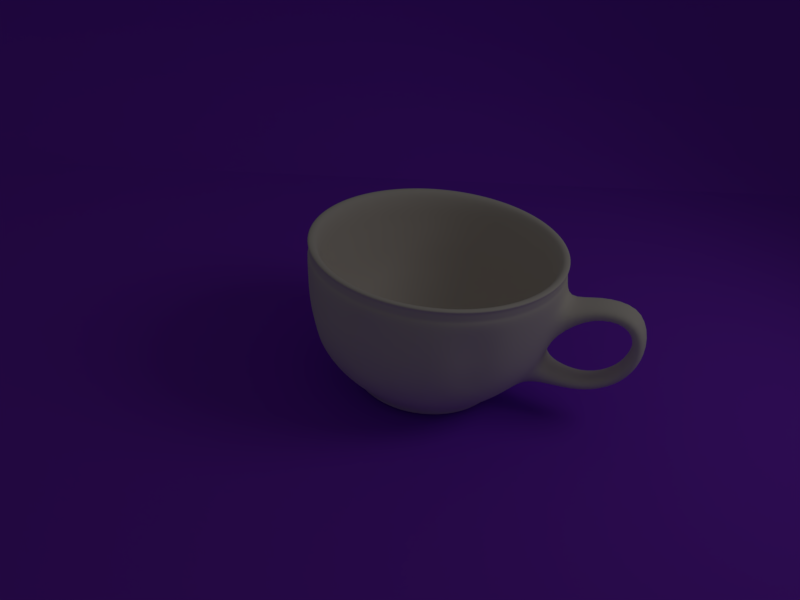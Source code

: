 # Source: coffee-cup-light-1.blend  (saved by Blender 2.78.0; exported with 4.5.12 LTS)
import bpy
from mathutils import Matrix  # noqa: F401  (used for matrix-valued properties, if any)

bpy.ops.wm.read_factory_settings(use_empty=True)
scene = bpy.context.scene
scene.name = 'Scene'

# ---- collections
col_collection_1 = bpy.data.collections.new('Collection 1'); scene.collection.children.link(col_collection_1)

# ---- materials (node trees are filled in below, after node groups)
mat_material_003 = bpy.data.materials.new('Material.003')
mat_material_003.alpha_threshold = 0.0
mat_material_003.use_transparent_shadow = False
mat_material_003.diffuse_color = (0.2516, 0.03868, 0.8, 1.0)
mat_material_003.roughness = 0.5
mat_material_003.specular_intensity = 0.05
mat_material_002 = bpy.data.materials.new('Material.002')
mat_material_002.alpha_threshold = 0.0
mat_material_002.use_transparent_shadow = False
mat_material_002.preview_render_type = 'SHADERBALL'
mat_material_002.diffuse_color = (0.8, 0.7412, 0.6963, 1.0)
mat_material_002.specular_color = (0.8, 0.783, 0.7334)
mat_material_002.roughness = 0.5

# ---- material node trees

# ---- world
world_world = bpy.data.worlds.new('World'); scene.world = world_world
world_world.color = (0.05088, 0.05088, 0.05088)
world_world.use_sun_shadow = False
world_world.sun_shadow_jitter_overblur = 0.0
world_world.cycles.sampling_method = 'MANUAL'
world_world.light_settings.ao_factor = 0.5

# ---- cameras
cam_camera = bpy.data.cameras.new('Camera')
cam_camera.clip_end = 100.0
cam_camera.lens = 35.0
cam_camera.sensor_width = 32.0
cam_camera.sensor_height = 18.0
cam_camera.ortho_scale = 7.314
cam_camera.dof.focus_distance = 0.0
cam_camera.dof.aperture_fstop = 128.0

# ---- lights
light_lamp = bpy.data.lights.new('Lamp', 'SPOT')
light_lamp.transmission_factor = 0.0
light_lamp.cutoff_distance = 30.0
light_lamp.energy = 300.0
light_lamp.shadow_buffer_clip_start = 1.001
light_lamp.shadow_soft_size = 3.0
light_lamp.shadow_maximum_resolution = 0.006
light_lamp.use_absolute_resolution = True
light_lamp.spot_blend = 0.7917
light_lamp.spot_size = 1.571

# ---- meshes
me_plane_001 = bpy.data.meshes.new('Plane.001')
me_plane_001.from_pydata([(-1.006, -1.519, 0.0), (0.9945, -1.519, 0.0), (-0.9961, 1.37, 0.0), (1.004, 1.37, 0.0), (-1.134, -1.472, 0.06957), (-1.124, 1.418, 0.06957), (-1.264, -1.453, 0.1957), (-1.255, 1.437, 0.1957), (-1.356, -1.471, 0.3435), (-1.347, 1.418, 0.3435), (-1.418, -1.521, 0.5131), (-1.408, 1.368, 0.5131), (-0.9961, 1.37, 0.0), (-1.255, 1.437, 0.1957)], [], [(0, 1, 3, 2), (0, 12, 5, 4), (4, 5, 7, 6), (6, 13, 9, 8), (8, 9, 11, 10)])
me_plane_001.polygons.foreach_set('use_smooth', [True] * 5)
me_plane_001.materials.append(mat_material_003)
me_plane_001.use_remesh_preserve_volume = False
me_plane_001.use_remesh_preserve_attributes = False
me_plane_001.use_mirror_vertex_groups = False
me_plane_001.update()
me_circle = bpy.data.meshes.new('Circle')
me_circle.from_pydata([(-1.846e-07, 1.025, 0.01166), (-0.1999, 1.005, 0.01166), (-0.3922, 0.9469, 0.01166), (-0.5694, 0.8522, 0.01166), (-0.7247, 0.7247, 0.01166), (-0.8522, 0.5694, 0.01166), (-0.9469, 0.3922, 0.01166), (-1.005, 0.1999, 0.01166), (-1.025, 6.903e-08, 0.01166), (-1.005, -0.1999, 0.01166), (-0.9469, -0.3922, 0.01166), (-0.8522, -0.5694, 0.01166), (-0.7247, -0.7247, 0.01166), (-0.5694, -0.8522, 0.01166), (-0.3922, -0.9469, 0.01166), (-0.1999, -1.005, 0.01166), (3.377e-07, -1.025, 0.01166), (0.1999, -1.005, 0.01166), (0.3922, -0.9469, 0.01166), (0.5694, -0.8522, 0.01166), (0.7247, -0.7247, 0.01166), (0.8522, -0.5694, 0.01166), (0.9469, -0.3922, 0.01166), (1.005, -0.1999, 0.01166), (1.025, 9.81e-07, 0.01166), (1.005, 0.1999, 0.01166), (0.9469, 0.3922, 0.01166), (0.8522, 0.5694, 0.01166), (0.7247, 0.7247, 0.01166), (0.5694, 0.8522, 0.01166), (0.3922, 0.9469, 0.01166), (0.1999, 1.005, 0.01166), (-2.051e-07, 1.221, 0.2082), (-0.2383, 1.198, 0.2082), (-0.4674, 1.128, 0.2082), (-0.6786, 1.016, 0.2082), (-0.8637, 0.8637, 0.2082), (-1.016, 0.6786, 0.2082), (-1.128, 0.4674, 0.2082), (-1.198, 0.2383, 0.2082), (-1.221, 2.669e-08, 0.2082), (-1.198, -0.2383, 0.2082), (-1.128, -0.4674, 0.2082), (-1.016, -0.6786, 0.2082), (-0.8637, -0.8637, 0.2082), (-0.6786, -1.016, 0.2082), (-0.4674, -1.128, 0.2082), (-0.2383, -1.198, 0.2082), (4.255e-07, -1.221, 0.2082), (0.2383, -1.198, 0.2082), (0.4674, -1.128, 0.2082), (0.6786, -1.016, 0.2082), (0.8637, -0.8637, 0.2082), (1.016, -0.6786, 0.2082), (1.128, -0.4674, 0.2082), (1.198, -0.2383, 0.2082), (1.221, 1.114e-06, 0.2082), (1.198, 0.2383, 0.2082), (1.128, 0.4674, 0.2082), (1.016, 0.6786, 0.2082), (0.8637, 0.8637, 0.2082), (0.6786, 1.016, 0.2082), (0.4674, 1.128, 0.2082), (0.2383, 1.198, 0.2082), (-2.18e-07, 1.387, 0.3846), (-0.2707, 1.361, 0.3846), (-0.5309, 1.282, 0.3846), (-0.7708, 1.154, 0.3846), (-0.9811, 0.9811, 0.3846), (-1.154, 0.7708, 0.3846), (-1.282, 0.5309, 0.3846), (-1.361, 0.2707, 0.3846), (-1.387, -1.088e-08, 0.3846), (-1.361, -0.2707, 0.3846), (-1.282, -0.5309, 0.3846), (-1.154, -0.7708, 0.3846), (-1.011, -1.019, 0.3823), (-0.7924, -1.175, 0.3506), (-0.5602, -1.315, 0.3786), (-0.2707, -1.361, 0.3846), (4.989e-07, -1.387, 0.3846), (0.2707, -1.361, 0.3846), (0.5309, -1.282, 0.3846), (0.7708, -1.154, 0.3846), (0.9811, -0.9811, 0.3846), (1.154, -0.7708, 0.3846), (1.282, -0.5309, 0.3846), (1.361, -0.2707, 0.3846), (1.387, 1.225e-06, 0.3846), (1.361, 0.2707, 0.3846), (1.282, 0.5309, 0.3846), (1.154, 0.7708, 0.3846), (0.9811, 0.9811, 0.3846), (0.7708, 1.154, 0.3846), (0.5309, 1.282, 0.3846), (0.2707, 1.361, 0.3846), (-2.364e-07, 1.536, 0.6257), (-0.2996, 1.506, 0.6257), (-0.5878, 1.419, 0.6257), (-0.8533, 1.277, 0.6257), (-1.086, 1.086, 0.6257), (-1.277, 0.8533, 0.6257), (-1.419, 0.5878, 0.6257), (-1.506, 0.2996, 0.6257), (-1.536, -4.254e-08, 0.6257), (-1.506, -0.2996, 0.6257), (-1.419, -0.5878, 0.6257), (-1.277, -0.8533, 0.6257), (-1.106, -1.117, 0.622), (-0.8872, -1.319, 0.6503), (-0.6171, -1.44, 0.6181), (-0.2996, -1.506, 0.6257), (5.573e-07, -1.536, 0.6257), (0.2996, -1.506, 0.6257), (0.5878, -1.419, 0.6257), (0.8533, -1.277, 0.6257), (1.086, -1.086, 0.6257), (1.277, -0.8533, 0.6257), (1.419, -0.5878, 0.6257), (1.506, -0.2996, 0.6257), (1.536, 1.325e-06, 0.6257), (1.506, 0.2996, 0.6257), (1.419, 0.5878, 0.6257), (1.277, 0.8533, 0.6257), (1.086, 1.086, 0.6257), (0.8533, 1.277, 0.6257), (0.5878, 1.419, 0.6257), (0.2996, 1.506, 0.6257), (0.005089, 1.578, 0.8705), (-0.3175, 1.596, 0.8614), (-0.6227, 1.503, 0.8614), (-0.9041, 1.353, 0.8614), (-1.109, 1.117, 0.8705), (-1.353, 0.9041, 0.8614), (-1.503, 0.6227, 0.8614), (-1.596, 0.3175, 0.8614), (-1.571, 0.002535, 0.8705), (-1.596, -0.3175, 0.8614), (-1.503, -0.6227, 0.8614), (-1.353, -0.9041, 0.8614), (-1.151, -1.151, 0.8614), (-0.9041, -1.353, 0.8614), (-0.6227, -1.503, 0.8614), (-0.3175, -1.596, 0.8614), (0.00509, -1.573, 0.8705), (0.3175, -1.596, 0.8614), (0.6227, -1.503, 0.8614), (0.9041, -1.353, 0.8614), (1.119, -1.112, 0.8705), (1.353, -0.9041, 0.8614), (1.503, -0.6227, 0.8614), (1.596, -0.3175, 0.8614), (1.581, 0.002536, 0.8705), (1.596, 0.3175, 0.8614), (1.503, 0.6228, 0.8614), (1.353, 0.9041, 0.8614), (1.119, 1.117, 0.8705), (0.9041, 1.353, 0.8614), (0.6227, 1.503, 0.8614), (0.3175, 1.596, 0.8614), (0.005089, 1.622, 1.139), (-0.3263, 1.64, 1.139), (-0.64, 1.545, 1.139), (-0.9292, 1.391, 1.139), (-1.14, 1.148, 1.139), (-1.391, 0.9292, 1.139), (-1.545, 0.64, 1.139), (-1.64, 0.3263, 1.139), (-1.614, 0.002535, 1.139), (-1.64, -0.3263, 1.139), (-1.545, -0.64, 1.139), (-1.391, -0.9292, 1.139), (-1.2, -1.223, 1.17), (-0.955, -1.431, 1.141), (-0.6692, -1.578, 1.17), (-0.3263, -1.64, 1.139), (0.00509, -1.617, 1.139), (0.3263, -1.64, 1.139), (0.64, -1.545, 1.139), (0.9292, -1.391, 1.139), (1.15, -1.143, 1.139), (1.391, -0.9292, 1.139), (1.545, -0.64, 1.139), (1.64, -0.3263, 1.139), (1.625, 0.002536, 1.139), (1.64, 0.3263, 1.139), (1.545, 0.64, 1.139), (1.391, 0.9292, 1.139), (1.15, 1.148, 1.139), (0.9292, 1.391, 1.139), (0.64, 1.545, 1.139), (0.3263, 1.64, 1.139), (0.005089, 1.642, 1.435), (-0.3303, 1.66, 1.444), (-0.6479, 1.564, 1.444), (-0.9405, 1.408, 1.444), (-1.154, 1.162, 1.435), (-1.408, 0.9405, 1.444), (-1.564, 0.6479, 1.444), (-1.66, 0.3303, 1.444), (-1.634, 0.002535, 1.435), (-1.66, -0.3303, 1.444), (-1.564, -0.6479, 1.444), (-1.408, -0.9405, 1.444), (-1.214, -1.237, 1.468), (-0.9688, -1.452, 1.513), (-0.6768, -1.596, 1.468), (-0.3303, -1.66, 1.444), (0.00509, -1.637, 1.435), (0.3303, -1.66, 1.444), (0.6479, -1.564, 1.444), (0.9405, -1.408, 1.444), (1.164, -1.157, 1.435), (1.408, -0.9405, 1.444), (1.564, -0.6479, 1.444), (1.66, -0.3303, 1.444), (1.644, 0.002536, 1.435), (1.66, 0.3303, 1.444), (1.564, 0.6479, 1.444), (1.408, 0.9405, 1.444), (1.164, 1.162, 1.435), (0.9405, 1.408, 1.444), (0.6478, 1.564, 1.444), (0.3303, 1.66, 1.444), (-2.528e-07, 1.703, 1.77), (-0.3322, 1.67, 1.77), (-0.6517, 1.573, 1.77), (-0.9461, 1.416, 1.77), (-1.204, 1.204, 1.77), (-1.416, 0.9461, 1.77), (-1.573, 0.6517, 1.77), (-1.67, 0.3322, 1.77), (-1.703, -7.452e-08, 1.77), (-1.67, -0.3322, 1.77), (-1.573, -0.6517, 1.77), (-1.416, -0.9461, 1.77), (-1.204, -1.204, 1.77), (-0.9461, -1.416, 1.77), (-0.6517, -1.573, 1.77), (-0.3322, -1.67, 1.77), (6.24e-07, -1.703, 1.77), (0.3322, -1.67, 1.77), (0.6517, -1.573, 1.77), (0.9461, -1.416, 1.77), (1.204, -1.204, 1.77), (1.416, -0.9461, 1.77), (1.573, -0.6517, 1.77), (1.67, -0.3322, 1.77), (1.703, 1.43e-06, 1.77), (1.67, 0.3322, 1.77), (1.573, 0.6517, 1.77), (1.416, 0.9461, 1.77), (1.204, 1.204, 1.77), (0.9461, 1.416, 1.77), (0.6517, 1.573, 1.77), (0.3322, 1.67, 1.77), (-2.611e-07, 1.715, 1.976), (-0.3346, 1.682, 1.976), (-0.6564, 1.585, 1.976), (-0.9529, 1.426, 1.976), (-1.213, 1.213, 1.976), (-1.426, 0.9529, 1.976), (-1.585, 0.6564, 1.976), (-1.682, 0.3346, 1.976), (-1.715, -7.554e-08, 1.976), (-1.682, -0.3346, 1.976), (-1.585, -0.6564, 1.976), (-1.426, -0.9529, 1.976), (-1.213, -1.213, 1.976), (-0.9529, -1.426, 1.976), (-0.6564, -1.585, 1.976), (-0.3346, -1.682, 1.976), (6.273e-07, -1.715, 1.976), (0.3346, -1.682, 1.976), (0.6564, -1.585, 1.976), (0.9529, -1.426, 1.976), (1.213, -1.213, 1.976), (1.426, -0.9529, 1.976), (1.585, -0.6564, 1.976), (1.682, -0.3346, 1.976), (1.715, 1.438e-06, 1.976), (1.682, 0.3346, 1.976), (1.585, 0.6564, 1.976), (1.426, 0.9529, 1.976), (1.213, 1.213, 1.976), (0.9529, 1.426, 1.976), (0.6564, 1.585, 1.976), (0.3346, 1.682, 1.976), (-2.402e-07, 1.589, 1.979), (-0.3101, 1.559, 1.979), (-0.6083, 1.468, 1.979), (-0.8831, 1.322, 1.979), (-1.124, 1.124, 1.979), (-1.322, 0.8831, 1.979), (-1.468, 0.6083, 1.979), (-1.559, 0.3101, 1.979), (-1.589, -5.145e-08, 1.979), (-1.559, -0.3101, 1.979), (-1.468, -0.6083, 1.979), (-1.322, -0.8831, 1.979), (-1.124, -1.124, 1.979), (-0.8831, -1.322, 1.979), (-0.6083, -1.468, 1.979), (-0.3101, -1.559, 1.979), (5.725e-07, -1.589, 1.979), (0.3101, -1.559, 1.979), (0.6083, -1.468, 1.979), (0.8831, -1.322, 1.979), (1.124, -1.124, 1.979), (1.322, -0.8831, 1.979), (1.468, -0.6083, 1.979), (1.559, -0.3101, 1.979), (1.589, 1.354e-06, 1.979), (1.559, 0.3101, 1.979), (1.468, 0.6083, 1.979), (1.322, 0.8831, 1.979), (1.124, 1.124, 1.979), (0.8831, 1.322, 1.979), (0.6083, 1.468, 1.979), (0.3101, 1.559, 1.979), (-2.396e-07, 1.549, 1.788), (-0.3022, 1.519, 1.788), (-0.5929, 1.431, 1.788), (-0.8607, 1.288, 1.788), (-1.095, 1.095, 1.788), (-1.288, 0.8607, 1.788), (-1.431, 0.5929, 1.788), (-1.519, 0.3022, 1.788), (-1.549, -4.412e-08, 1.788), (-1.519, -0.3022, 1.788), (-1.431, -0.5929, 1.788), (-1.288, -0.8607, 1.788), (-1.095, -1.095, 1.788), (-0.8607, -1.288, 1.788), (-0.5929, -1.431, 1.788), (-0.3022, -1.519, 1.788), (5.547e-07, -1.549, 1.788), (0.3022, -1.519, 1.788), (0.5929, -1.431, 1.788), (0.8607, -1.288, 1.788), (1.095, -1.095, 1.788), (1.288, -0.8607, 1.788), (1.431, -0.5929, 1.788), (1.519, -0.3022, 1.788), (1.549, 1.328e-06, 1.788), (1.519, 0.3022, 1.788), (1.431, 0.5929, 1.788), (1.288, 0.8607, 1.788), (1.095, 1.095, 1.788), (0.8607, 1.288, 1.788), (0.5929, 1.431, 1.788), (0.3022, 1.519, 1.788), (-2.398e-07, 1.551, 1.465), (-0.3025, 1.521, 1.465), (-0.5934, 1.433, 1.465), (-0.8615, 1.289, 1.465), (-1.096, 1.096, 1.465), (-1.289, 0.8615, 1.465), (-1.433, 0.5934, 1.465), (-1.521, 0.3025, 1.465), (-1.551, -4.357e-08, 1.465), (-1.521, -0.3025, 1.465), (-1.433, -0.5934, 1.465), (-1.289, -0.8615, 1.465), (-1.096, -1.096, 1.465), (-0.8615, -1.289, 1.465), (-0.5934, -1.433, 1.465), (-0.3025, -1.521, 1.465), (5.541e-07, -1.551, 1.465), (0.3025, -1.521, 1.465), (0.5934, -1.433, 1.465), (0.8615, -1.289, 1.465), (1.096, -1.096, 1.465), (1.289, -0.8615, 1.465), (1.433, -0.5934, 1.465), (1.521, -0.3025, 1.465), (1.551, 1.327e-06, 1.465), (1.521, 0.3025, 1.465), (1.433, 0.5934, 1.465), (1.289, 0.8615, 1.465), (1.096, 1.096, 1.465), (0.8614, 1.289, 1.465), (0.5934, 1.433, 1.465), (0.3025, 1.521, 1.465), (-2.371e-07, 1.529, 1.186), (-0.2982, 1.499, 1.186), (-0.585, 1.412, 1.186), (-0.8493, 1.271, 1.186), (-1.081, 1.081, 1.186), (-1.271, 0.8493, 1.186), (-1.412, 0.585, 1.186), (-1.499, 0.2982, 1.186), (-1.529, -3.632e-08, 1.186), (-1.499, -0.2982, 1.186), (-1.412, -0.585, 1.186), (-1.271, -0.8493, 1.186), (-1.081, -1.081, 1.186), (-0.8493, -1.271, 1.186), (-0.585, -1.412, 1.186), (-0.2982, -1.499, 1.186), (5.442e-07, -1.529, 1.186), (0.2982, -1.499, 1.186), (0.585, -1.412, 1.186), (0.8493, -1.271, 1.186), (1.081, -1.081, 1.186), (1.271, -0.8493, 1.186), (1.412, -0.585, 1.186), (1.499, -0.2982, 1.186), (1.529, 1.313e-06, 1.186), (1.499, 0.2982, 1.186), (1.412, 0.585, 1.186), (1.271, 0.8493, 1.186), (1.081, 1.081, 1.186), (0.8493, 1.271, 1.186), (0.585, 1.412, 1.186), (0.2982, 1.499, 1.186), (-2.317e-07, 1.49, 0.9127), (-0.2906, 1.461, 0.9127), (-0.5701, 1.376, 0.9127), (-0.8277, 1.239, 0.9127), (-1.053, 1.053, 0.9127), (-1.239, 0.8277, 0.9127), (-1.376, 0.5701, 0.9127), (-1.461, 0.2906, 0.9127), (-1.49, -2.984e-08, 0.9127), (-1.461, -0.2906, 0.9127), (-1.376, -0.5701, 0.9127), (-1.239, -0.8277, 0.9127), (-1.053, -1.053, 0.9127), (-0.8277, -1.239, 0.9127), (-0.5701, -1.376, 0.9127), (-0.2906, -1.461, 0.9127), (5.288e-07, -1.49, 0.9127), (0.2906, -1.461, 0.9127), (0.5701, -1.376, 0.9127), (0.8277, -1.239, 0.9127), (1.053, -1.053, 0.9127), (1.239, -0.8277, 0.9127), (1.376, -0.5701, 0.9127), (1.461, -0.2906, 0.9127), (1.49, 1.286e-06, 0.9127), (1.461, 0.2906, 0.9127), (1.376, 0.5701, 0.9127), (1.239, 0.8277, 0.9127), (1.053, 1.053, 0.9127), (0.8277, 1.239, 0.9127), (0.5701, 1.376, 0.9127), (0.2906, 1.461, 0.9127), (-2.292e-07, 1.423, 0.7119), (-0.2776, 1.396, 0.7119), (-0.5446, 1.315, 0.7119), (-0.7907, 1.183, 0.7119), (-1.006, 1.006, 0.7119), (-1.183, 0.7907, 0.7119), (-1.315, 0.5446, 0.7119), (-1.396, 0.2776, 0.7119), (-1.423, -1.391e-08, 0.7119), (-1.396, -0.2776, 0.7119), (-1.315, -0.5446, 0.7119), (-1.183, -0.7907, 0.7119), (-1.006, -1.006, 0.7119), (-0.7907, -1.183, 0.7119), (-0.5446, -1.315, 0.7119), (-0.2776, -1.396, 0.7119), (4.995e-07, -1.423, 0.7119), (0.2776, -1.396, 0.7119), (0.5446, -1.315, 0.7119), (0.7907, -1.183, 0.7119), (1.006, -1.006, 0.7119), (1.183, -0.7907, 0.7119), (1.315, -0.5446, 0.7119), (1.396, -0.2776, 0.7119), (1.423, 1.241e-06, 0.7119), (1.396, 0.2776, 0.7119), (1.315, 0.5446, 0.7119), (1.183, 0.7907, 0.7119), (1.006, 1.006, 0.7119), (0.7907, 1.183, 0.7119), (0.5446, 1.315, 0.7119), (0.2776, 1.396, 0.7119), (-2.254e-07, 1.299, 0.485), (-0.2534, 1.274, 0.485), (-0.497, 1.2, 0.485), (-0.7215, 1.08, 0.485), (-0.9183, 0.9183, 0.485), (-1.08, 0.7215, 0.485), (-1.2, 0.497, 0.485), (-1.274, 0.2534, 0.485), (-1.299, 1.43e-08, 0.485), (-1.274, -0.2534, 0.485), (-1.2, -0.497, 0.485), (-1.08, -0.7215, 0.485), (-0.9183, -0.9183, 0.485), (-0.7215, -1.08, 0.485), (-0.497, -1.2, 0.485), (-0.2534, -1.274, 0.485), (4.436e-07, -1.299, 0.485), (0.2534, -1.274, 0.485), (0.497, -1.2, 0.485), (0.7215, -1.08, 0.485), (0.9183, -0.9183, 0.485), (1.08, -0.7215, 0.485), (1.2, -0.497, 0.485), (1.274, -0.2534, 0.485), (1.299, 1.153e-06, 0.485), (1.274, 0.2534, 0.485), (1.2, 0.497, 0.485), (1.08, 0.7215, 0.485), (0.9183, 0.9183, 0.485), (0.7215, 1.08, 0.485), (0.497, 1.2, 0.485), (0.2534, 1.274, 0.485), (-2.182e-07, 1.15, 0.282), (-0.2244, 1.128, 0.282), (-0.4401, 1.063, 0.282), (-0.639, 0.9563, 0.282), (-0.8133, 0.8133, 0.282), (-0.9563, 0.639, 0.282), (-1.063, 0.4401, 0.282), (-1.128, 0.2244, 0.282), (-1.15, 4.518e-08, 0.282), (-1.128, -0.2244, 0.282), (-1.063, -0.4401, 0.282), (-0.9563, -0.639, 0.282), (-0.8133, -0.8133, 0.282), (-0.639, -0.9563, 0.282), (-0.4401, -1.063, 0.282), (-0.2244, -1.128, 0.282), (3.765e-07, -1.15, 0.282), (0.2244, -1.128, 0.282), (0.4401, -1.063, 0.282), (0.639, -0.9563, 0.282), (0.8133, -0.8133, 0.282), (0.9563, -0.639, 0.282), (1.063, -0.4401, 0.282), (1.128, -0.2244, 0.282), (1.15, 1.053e-06, 0.282), (1.128, 0.2244, 0.282), (1.063, 0.4402, 0.282), (0.9563, 0.639, 0.282), (0.8133, 0.8133, 0.282), (0.639, 0.9563, 0.282), (0.4401, 1.063, 0.282), (0.2244, 1.128, 0.282), (-1.955e-07, 0.9794, 0.1558), (-0.1911, 0.9606, 0.1558), (-0.3748, 0.9048, 0.1558), (-0.5441, 0.8143, 0.1558), (-0.6925, 0.6925, 0.1558), (-0.8143, 0.5441, 0.1558), (-0.9048, 0.3748, 0.1558), (-0.9606, 0.1911, 0.1558), (-0.9794, 8.249e-08, 0.1558), (-0.9606, -0.1911, 0.1558), (-0.9048, -0.3748, 0.1558), (-0.8143, -0.5441, 0.1558), (-0.6925, -0.6925, 0.1558), (-0.5441, -0.8143, 0.1558), (-0.3748, -0.9048, 0.1558), (-0.1911, -0.9606, 0.1558), (3.041e-07, -0.9794, 0.1558), (0.1911, -0.9606, 0.1558), (0.3748, -0.9048, 0.1558), (0.5441, -0.8143, 0.1558), (0.6925, -0.6925, 0.1558), (0.8143, -0.5441, 0.1558), (0.9048, -0.3748, 0.1558), (0.9606, -0.1911, 0.1558), (0.9794, 9.425e-07, 0.1558), (0.9606, 0.1911, 0.1558), (0.9048, 0.3748, 0.1558), (0.8143, 0.5441, 0.1558), (0.6925, 0.6925, 0.1558), (0.5441, 0.8143, 0.1558), (0.3748, 0.9048, 0.1558), (0.1911, 0.9606, 0.1558), (-2.103e-07, 0.8339, 0.1283), (-0.1627, 0.8179, 0.1283), (-0.3191, 0.7704, 0.1283), (-0.4633, 0.6934, 0.1283), (-0.5897, 0.5897, 0.1283), (-0.6934, 0.4633, 0.1283), (-0.7704, 0.3191, 0.1283), (-0.8179, 0.1627, 0.1283), (-0.8339, 1.153e-07, 0.1283), (-0.8179, -0.1627, 0.1283), (-0.7704, -0.3191, 0.1283), (-0.6934, -0.4633, 0.1283), (-0.5897, -0.5897, 0.1283), (-0.4633, -0.6934, 0.1283), (-0.3191, -0.7704, 0.1283), (-0.1627, -0.8179, 0.1283), (2.419e-07, -0.8339, 0.1283), (0.1627, -0.8179, 0.1283), (0.3191, -0.7704, 0.1283), (0.4633, -0.6934, 0.1283), (0.5897, -0.5897, 0.1283), (0.6934, -0.4633, 0.1283), (0.7704, -0.3191, 0.1283), (0.8179, -0.1627, 0.1283), (0.8339, 8.459e-07, 0.1283), (0.8179, 0.1627, 0.1283), (0.7704, 0.3191, 0.1283), (0.6934, 0.4633, 0.1283), (0.5897, 0.5897, 0.1283), (0.4633, 0.6934, 0.1283), (0.3191, 0.7704, 0.1283), (0.1627, 0.8179, 0.1283), (-1.004e-07, 3.017e-07, 0.09565), (0.3741, 0.9031, -0.1071), (0.5431, 0.8128, -0.1071), (0.6912, 0.6912, -0.1071), (0.8128, 0.5431, -0.1071), (0.9031, 0.3741, -0.1071), (0.9588, 0.1907, -0.1071), (0.9775, 9.494e-07, -0.1071), (0.9588, -0.1907, -0.1071), (0.9031, -0.3741, -0.1071), (0.8128, -0.5431, -0.1071), (0.6912, -0.6912, -0.1071), (0.5431, -0.8128, -0.1071), (0.3741, -0.9031, -0.1071), (0.1907, -0.9588, -0.1071), (3.168e-07, -0.9775, -0.1071), (-0.1907, -0.9588, -0.1071), (-0.3741, -0.9031, -0.1071), (-0.5431, -0.8128, -0.1071), (-0.6912, -0.6912, -0.1071), (-0.8128, -0.5431, -0.1071), (-0.9031, -0.3741, -0.1071), (-0.9588, -0.1907, -0.1071), (-0.9775, 7.909e-08, -0.1071), (-0.9588, 0.1907, -0.1071), (-0.9031, 0.3741, -0.1071), (-0.8128, 0.5431, -0.1071), (-0.6912, 0.6912, -0.1071), (-0.5431, 0.8128, -0.1071), (-0.3741, 0.9031, -0.1071), (-0.1907, 0.9588, -0.1071), (-1.903e-07, 0.9775, -0.1071), (0.1907, 0.9588, -0.1071), (0.2927, 0.7067, -0.1087), (0.425, 0.636, -0.1087), (0.5409, 0.5409, -0.1087), (0.636, 0.425, -0.1087), (0.7067, 0.2927, -0.1087), (0.7503, 0.1492, -0.1087), (0.765, 8.089e-07, -0.1087), (0.7503, -0.1492, -0.1087), (0.7067, -0.2927, -0.1087), (0.636, -0.425, -0.1087), (0.5409, -0.5409, -0.1087), (0.425, -0.636, -0.1087), (0.2927, -0.7067, -0.1087), (0.1492, -0.7503, -0.1087), (2.194e-07, -0.765, -0.1087), (-0.1492, -0.7503, -0.1087), (-0.2927, -0.7067, -0.1087), (-0.425, -0.636, -0.1087), (-0.5409, -0.5409, -0.1087), (-0.636, -0.425, -0.1087), (-0.7067, -0.2927, -0.1087), (-0.7503, -0.1492, -0.1087), (-0.765, 1.273e-07, -0.1087), (-0.7503, 0.1492, -0.1087), (-0.7067, 0.2927, -0.1087), (-0.636, 0.425, -0.1087), (-0.5409, 0.5409, -0.1087), (-0.425, 0.636, -0.1087), (-0.2927, 0.7067, -0.1087), (-0.1492, 0.7503, -0.1087), (-1.922e-07, 0.765, -0.1087), (0.1492, 0.7503, -0.1087), (-1.178e-07, 3.036e-07, -0.06754), (-1.159, -1.771, 1.475), (-1.324, -1.644, 1.502), (-0.9783, -1.876, 1.502), (-1.172, -1.791, 1.689), (-1.338, -1.661, 1.664), (-0.9886, -1.895, 1.664), (-1.409, -2.125, 1.476), (-1.593, -2.0, 1.511), (-1.226, -2.251, 1.506), (-1.471, -2.217, 1.67), (-1.641, -2.069, 1.653), (-1.271, -2.322, 1.648), (-1.487, -2.206, 1.213), (-1.641, -2.125, 1.209), (-1.341, -2.33, 1.227), (-1.588, -2.354, 1.282), (-1.729, -2.221, 1.291), (-1.413, -2.439, 1.28), (-1.459, -2.153, 0.9421), (-1.637, -2.064, 0.9609), (-1.311, -2.287, 0.944), (-1.572, -2.315, 0.9163), (-1.722, -2.182, 0.9405), (-1.393, -2.408, 0.9234), (-1.389, -2.031, 0.7193), (-1.559, -1.948, 0.7216), (-1.247, -2.154, 0.6996), (-1.468, -2.135, 0.586), (-1.62, -2.024, 0.624), (-1.304, -2.232, 0.6018), (-1.237, -1.778, 0.5638), (-1.407, -1.692, 0.5575), (-1.09, -1.885, 0.5281), (-1.269, -1.802, 0.3776), (-1.435, -1.712, 0.4202), (-1.11, -1.909, 0.3908), (-1.053, -1.505, 0.5741), (-1.247, -1.391, 0.5619), (-0.8737, -1.612, 0.5325), (-1.036, -1.469, 0.3552), (-1.24, -1.365, 0.3957), (-0.849, -1.592, 0.367), (1.289, -0.8611, 1.614), (1.432, -0.5931, 1.614), (-1.55, -4.382e-08, 1.614), (-1.52, -0.3024, 1.614), (1.52, -0.3024, 1.614), (-1.432, -0.5931, 1.614), (1.55, 1.327e-06, 1.614), (-1.289, -0.8611, 1.614), (1.52, 0.3024, 1.614), (-1.096, -1.096, 1.614), (1.432, 0.5931, 1.614), (-0.8611, -1.289, 1.614), (1.289, 0.8611, 1.614), (-0.5931, -1.432, 1.614), (-2.397e-07, 1.55, 1.614), (-0.3024, 1.52, 1.614), (1.096, 1.096, 1.614), (-0.3024, -1.52, 1.614), (-0.5931, 1.432, 1.614), (0.8611, 1.289, 1.614), (5.544e-07, -1.55, 1.614), (-0.8611, 1.289, 1.614), (0.5931, 1.432, 1.614), (0.3024, -1.52, 1.614), (-1.096, 1.096, 1.614), (0.3024, 1.52, 1.614), (0.5931, -1.432, 1.614), (-1.289, 0.8611, 1.614), (0.8611, -1.289, 1.614), (-1.432, 0.5931, 1.614), (1.096, -1.096, 1.614), (-1.52, 0.3024, 1.614), (1.649, 0.328, 1.812), (1.651, 0.3284, 1.853), (1.654, 0.3289, 1.894), (1.656, 0.3294, 1.934), (1.56, 0.6461, 1.934), (1.558, 0.6452, 1.894), (1.555, 0.6443, 1.853), (1.553, 0.6433, 1.812), (-1.189, -1.189, 1.812), (-1.19, -1.19, 1.853), (-1.192, -1.192, 1.894), (-1.194, -1.194, 1.934), (-0.938, -1.404, 1.934), (-0.9367, -1.402, 1.894), (-0.9353, -1.4, 1.853), (-0.934, -1.398, 1.812), (1.404, 0.938, 1.934), (1.402, 0.9367, 1.894), (1.4, 0.9353, 1.853), (1.398, 0.934, 1.812), (-0.6461, -1.56, 1.934), (-0.6452, -1.558, 1.894), (-0.6443, -1.555, 1.853), (-0.6433, -1.553, 1.812), (-2.519e-07, 1.681, 1.812), (-2.535e-07, 1.684, 1.853), (-2.552e-07, 1.686, 1.894), (-2.568e-07, 1.688, 1.934), (-0.3294, 1.656, 1.934), (-0.3289, 1.654, 1.894), (-0.3284, 1.651, 1.853), (-0.328, 1.649, 1.812), (1.194, 1.194, 1.934), (1.192, 1.192, 1.894), (1.19, 1.19, 1.853), (1.189, 1.189, 1.812), (-0.3294, -1.656, 1.934), (-0.3289, -1.654, 1.894), (-0.3284, -1.651, 1.853), (-0.328, -1.649, 1.812), (-0.6461, 1.56, 1.934), (-0.6452, 1.558, 1.894), (-0.6443, 1.555, 1.853), (-0.6433, 1.553, 1.812), (0.938, 1.404, 1.934), (0.9367, 1.402, 1.894), (0.9353, 1.4, 1.853), (0.934, 1.398, 1.812), (6.167e-07, -1.688, 1.934), (6.16e-07, -1.686, 1.894), (6.154e-07, -1.684, 1.853), (6.147e-07, -1.681, 1.812), (-0.938, 1.404, 1.934), (-0.9367, 1.402, 1.894), (-0.9353, 1.4, 1.853), (-0.934, 1.398, 1.812), (0.6461, 1.56, 1.934), (0.6452, 1.558, 1.894), (0.6443, 1.555, 1.853), (0.6433, 1.553, 1.812), (0.3294, -1.656, 1.934), (0.3289, -1.654, 1.894), (0.3284, -1.651, 1.853), (0.328, -1.649, 1.812), (-1.194, 1.194, 1.934), (-1.192, 1.192, 1.894), (-1.19, 1.19, 1.853), (-1.189, 1.189, 1.812), (0.3294, 1.656, 1.934), (0.3289, 1.654, 1.894), (0.3284, 1.651, 1.853), (0.328, 1.649, 1.812), (0.6461, -1.56, 1.934), (0.6452, -1.558, 1.894), (0.6443, -1.555, 1.853), (0.6433, -1.553, 1.812), (-1.404, 0.938, 1.934), (-1.402, 0.9367, 1.894), (-1.4, 0.9353, 1.853), (-1.398, 0.934, 1.812), (0.938, -1.404, 1.934), (0.9367, -1.402, 1.894), (0.9353, -1.4, 1.853), (0.934, -1.398, 1.812), (-1.56, 0.6461, 1.934), (-1.558, 0.6452, 1.894), (-1.555, 0.6443, 1.853), (-1.553, 0.6433, 1.812), (1.194, -1.194, 1.934), (1.192, -1.192, 1.894), (1.19, -1.19, 1.853), (1.189, -1.189, 1.812), (-1.656, 0.3294, 1.934), (-1.654, 0.3289, 1.894), (-1.651, 0.3284, 1.853), (-1.649, 0.328, 1.812), (1.404, -0.938, 1.934), (1.402, -0.9367, 1.894), (1.4, -0.9353, 1.853), (1.398, -0.934, 1.812), (-1.688, -7.047e-08, 1.934), (-1.686, -7.027e-08, 1.894), (-1.684, -7.007e-08, 1.853), (-1.681, -6.987e-08, 1.812), (1.56, -0.6461, 1.934), (1.558, -0.6452, 1.894), (1.555, -0.6443, 1.853), (1.553, -0.6433, 1.812), (-1.656, -0.3294, 1.934), (-1.654, -0.3289, 1.894), (-1.651, -0.3284, 1.853), (-1.649, -0.328, 1.812), (1.656, -0.3294, 1.934), (1.654, -0.3289, 1.894), (1.651, -0.3284, 1.853), (1.649, -0.328, 1.812), (-1.56, -0.6461, 1.934), (-1.558, -0.6452, 1.894), (-1.555, -0.6443, 1.853), (-1.553, -0.6433, 1.812), (1.688, 1.42e-06, 1.934), (1.686, 1.418e-06, 1.894), (1.684, 1.417e-06, 1.853), (1.681, 1.415e-06, 1.812), (-1.404, -0.938, 1.934), (-1.402, -0.9367, 1.894), (-1.4, -0.9353, 1.853), (-1.398, -0.934, 1.812), (0.005643, -1.713, 1.182)], [(208, 876)], [(27, 26, 58, 59), (14, 13, 45, 46), (1, 0, 32, 33), (28, 27, 59, 60), (15, 14, 46, 47), (2, 1, 33, 34), (29, 28, 60, 61), (16, 15, 47, 48), (3, 2, 34, 35), (30, 29, 61, 62), (17, 16, 48, 49), (4, 3, 35, 36), (31, 30, 62, 63), (18, 17, 49, 50), (5, 4, 36, 37), (0, 31, 63, 32), (19, 18, 50, 51), (6, 5, 37, 38), (20, 19, 51, 52), (7, 6, 38, 39), (21, 20, 52, 53), (8, 7, 39, 40), (22, 21, 53, 54), (9, 8, 40, 41), (23, 22, 54, 55), (10, 9, 41, 42), (24, 23, 55, 56), (11, 10, 42, 43), (25, 24, 56, 57), (12, 11, 43, 44), (26, 25, 57, 58), (13, 12, 44, 45), (40, 39, 71, 72), (54, 53, 85, 86), (41, 40, 72, 73), (55, 54, 86, 87), (42, 41, 73, 74), (56, 55, 87, 88), (43, 42, 74, 75), (57, 56, 88, 89), (44, 43, 75, 76), (58, 57, 89, 90), (45, 44, 76, 77), (59, 58, 90, 91), (46, 45, 77, 78), (33, 32, 64, 65), (60, 59, 91, 92), (47, 46, 78, 79), (34, 33, 65, 66), (61, 60, 92, 93), (48, 47, 79, 80), (35, 34, 66, 67), (62, 61, 93, 94), (49, 48, 80, 81), (36, 35, 67, 68), (63, 62, 94, 95), (50, 49, 81, 82), (37, 36, 68, 69), (32, 63, 95, 64), (51, 50, 82, 83), (38, 37, 69, 70), (52, 51, 83, 84), (39, 38, 70, 71), (53, 52, 84, 85), (75, 74, 106, 107), (89, 88, 120, 121), (76, 75, 107, 108), (90, 89, 121, 122), (108, 711, 714, 76), (91, 90, 122, 123), (108, 109, 710, 711), (65, 64, 96, 97), (92, 91, 123, 124), (79, 78, 110, 111), (66, 65, 97, 98), (93, 92, 124, 125), (80, 79, 111, 112), (67, 66, 98, 99), (94, 93, 125, 126), (81, 80, 112, 113), (68, 67, 99, 100), (95, 94, 126, 127), (82, 81, 113, 114), (69, 68, 100, 101), (64, 95, 127, 96), (83, 82, 114, 115), (70, 69, 101, 102), (84, 83, 115, 116), (71, 70, 102, 103), (85, 84, 116, 117), (72, 71, 103, 104), (86, 85, 117, 118), (73, 72, 104, 105), (87, 86, 118, 119), (74, 73, 105, 106), (88, 87, 119, 120), (110, 109, 141, 142), (97, 96, 128, 129), (124, 123, 155, 156), (111, 110, 142, 143), (98, 97, 129, 130), (125, 124, 156, 157), (112, 111, 143, 144), (99, 98, 130, 131), (126, 125, 157, 158), (113, 112, 144, 145), (100, 99, 131, 132), (127, 126, 158, 159), (114, 113, 145, 146), (101, 100, 132, 133), (96, 127, 159, 128), (115, 114, 146, 147), (102, 101, 133, 134), (116, 115, 147, 148), (103, 102, 134, 135), (117, 116, 148, 149), (104, 103, 135, 136), (118, 117, 149, 150), (105, 104, 136, 137), (119, 118, 150, 151), (106, 105, 137, 138), (120, 119, 151, 152), (107, 106, 138, 139), (121, 120, 152, 153), (108, 107, 139, 140), (122, 121, 153, 154), (109, 108, 140, 141), (123, 122, 154, 155), (145, 144, 176, 177), (132, 131, 163, 164), (159, 158, 190, 191), (146, 145, 177, 178), (133, 132, 164, 165), (128, 159, 191, 160), (147, 146, 178, 179), (134, 133, 165, 166), (148, 147, 179, 180), (135, 134, 166, 167), (149, 148, 180, 181), (136, 135, 167, 168), (150, 149, 181, 182), (137, 136, 168, 169), (151, 150, 182, 183), (138, 137, 169, 170), (152, 151, 183, 184), (139, 138, 170, 171), (153, 152, 184, 185), (140, 139, 171, 172), (154, 153, 185, 186), (141, 140, 172, 173), (155, 154, 186, 187), (142, 141, 173, 174), (129, 128, 160, 161), (156, 155, 187, 188), (143, 142, 174, 175), (130, 129, 161, 162), (157, 156, 188, 189), (144, 143, 175, 176), (131, 130, 162, 163), (158, 157, 189, 190), (180, 179, 211, 212), (167, 166, 198, 199), (181, 180, 212, 213), (168, 167, 199, 200), (182, 181, 213, 214), (169, 168, 200, 201), (183, 182, 214, 215), (170, 169, 201, 202), (184, 183, 215, 216), (171, 170, 202, 203), (185, 184, 216, 217), (172, 171, 203, 204), (186, 185, 217, 218), (173, 172, 675, 674), (187, 186, 218, 219), (206, 174, 676, 679), (161, 160, 192, 193), (188, 187, 219, 220), (175, 174, 206, 207), (162, 161, 193, 194), (189, 188, 220, 221), (176, 175, 207, 208), (163, 162, 194, 195), (190, 189, 221, 222), (177, 176, 208, 209), (164, 163, 195, 196), (191, 190, 222, 223), (178, 177, 209, 210), (165, 164, 196, 197), (160, 191, 223, 192), (179, 178, 210, 211), (166, 165, 197, 198), (215, 214, 246, 247), (202, 201, 233, 234), (216, 215, 247, 248), (203, 202, 234, 235), (217, 216, 248, 249), (204, 203, 235, 236), (218, 217, 249, 250), (205, 204, 236, 237), (219, 218, 250, 251), (206, 205, 237, 238), (193, 192, 224, 225), (220, 219, 251, 252), (207, 206, 238, 239), (194, 193, 225, 226), (221, 220, 252, 253), (208, 207, 239, 240), (195, 194, 226, 227), (222, 221, 253, 254), (209, 208, 240, 241), (196, 195, 227, 228), (223, 222, 254, 255), (210, 209, 241, 242), (197, 196, 228, 229), (192, 223, 255, 224), (211, 210, 242, 243), (198, 197, 229, 230), (212, 211, 243, 244), (199, 198, 230, 231), (213, 212, 244, 245), (200, 199, 231, 232), (214, 213, 245, 246), (201, 200, 232, 233), (752, 751, 281, 282), (760, 759, 268, 269), (764, 752, 282, 283), (768, 760, 269, 270), (776, 775, 256, 257), (780, 764, 283, 284), (784, 768, 270, 271), (788, 776, 257, 258), (792, 780, 284, 285), (796, 784, 271, 272), (800, 788, 258, 259), (804, 792, 285, 286), (808, 796, 272, 273), (812, 800, 259, 260), (816, 804, 286, 287), (820, 808, 273, 274), (824, 812, 260, 261), (775, 816, 287, 256), (828, 820, 274, 275), (832, 824, 261, 262), (836, 828, 275, 276), (840, 832, 262, 263), (844, 836, 276, 277), (848, 840, 263, 264), (852, 844, 277, 278), (856, 848, 264, 265), (860, 852, 278, 279), (864, 856, 265, 266), (868, 860, 279, 280), (872, 864, 266, 267), (751, 868, 280, 281), (759, 872, 267, 268), (285, 284, 316, 317), (272, 271, 303, 304), (259, 258, 290, 291), (286, 285, 317, 318), (273, 272, 304, 305), (260, 259, 291, 292), (287, 286, 318, 319), (274, 273, 305, 306), (261, 260, 292, 293), (256, 287, 319, 288), (275, 274, 306, 307), (262, 261, 293, 294), (276, 275, 307, 308), (263, 262, 294, 295), (277, 276, 308, 309), (264, 263, 295, 296), (278, 277, 309, 310), (265, 264, 296, 297), (279, 278, 310, 311), (266, 265, 297, 298), (280, 279, 311, 312), (267, 266, 298, 299), (281, 280, 312, 313), (268, 267, 299, 300), (282, 281, 313, 314), (269, 268, 300, 301), (283, 282, 314, 315), (270, 269, 301, 302), (257, 256, 288, 289), (284, 283, 315, 316), (271, 270, 302, 303), (258, 257, 289, 290), (288, 319, 351, 320), (307, 306, 338, 339), (294, 293, 325, 326), (308, 307, 339, 340), (295, 294, 326, 327), (309, 308, 340, 341), (296, 295, 327, 328), (310, 309, 341, 342), (297, 296, 328, 329), (311, 310, 342, 343), (298, 297, 329, 330), (312, 311, 343, 344), (299, 298, 330, 331), (313, 312, 344, 345), (300, 299, 331, 332), (314, 313, 345, 346), (301, 300, 332, 333), (315, 314, 346, 347), (302, 301, 333, 334), (289, 288, 320, 321), (316, 315, 347, 348), (303, 302, 334, 335), (290, 289, 321, 322), (317, 316, 348, 349), (304, 303, 335, 336), (291, 290, 322, 323), (318, 317, 349, 350), (305, 304, 336, 337), (292, 291, 323, 324), (319, 318, 350, 351), (306, 305, 337, 338), (293, 292, 324, 325), (717, 716, 373, 374), (719, 718, 360, 361), (720, 717, 374, 375), (721, 719, 361, 362), (722, 720, 375, 376), (723, 721, 362, 363), (724, 722, 376, 377), (725, 723, 363, 364), (726, 724, 377, 378), (727, 725, 364, 365), (728, 726, 378, 379), (729, 727, 365, 366), (731, 730, 352, 353), (732, 728, 379, 380), (733, 729, 366, 367), (734, 731, 353, 354), (735, 732, 380, 381), (736, 733, 367, 368), (737, 734, 354, 355), (738, 735, 381, 382), (739, 736, 368, 369), (740, 737, 355, 356), (741, 738, 382, 383), (742, 739, 369, 370), (743, 740, 356, 357), (730, 741, 383, 352), (744, 742, 370, 371), (745, 743, 357, 358), (746, 744, 371, 372), (747, 745, 358, 359), (716, 746, 372, 373), (718, 747, 359, 360), (377, 376, 408, 409), (364, 363, 395, 396), (378, 377, 409, 410), (365, 364, 396, 397), (379, 378, 410, 411), (366, 365, 397, 398), (353, 352, 384, 385), (380, 379, 411, 412), (367, 366, 398, 399), (354, 353, 385, 386), (381, 380, 412, 413), (368, 367, 399, 400), (355, 354, 386, 387), (382, 381, 413, 414), (369, 368, 400, 401), (356, 355, 387, 388), (383, 382, 414, 415), (370, 369, 401, 402), (357, 356, 388, 389), (352, 383, 415, 384), (371, 370, 402, 403), (358, 357, 389, 390), (372, 371, 403, 404), (359, 358, 390, 391), (373, 372, 404, 405), (360, 359, 391, 392), (374, 373, 405, 406), (361, 360, 392, 393), (375, 374, 406, 407), (362, 361, 393, 394), (376, 375, 407, 408), (363, 362, 394, 395), (385, 384, 416, 417), (412, 411, 443, 444), (399, 398, 430, 431), (386, 385, 417, 418), (413, 412, 444, 445), (400, 399, 431, 432), (387, 386, 418, 419), (414, 413, 445, 446), (401, 400, 432, 433), (388, 387, 419, 420), (415, 414, 446, 447), (402, 401, 433, 434), (389, 388, 420, 421), (384, 415, 447, 416), (403, 402, 434, 435), (390, 389, 421, 422), (404, 403, 435, 436), (391, 390, 422, 423), (405, 404, 436, 437), (392, 391, 423, 424), (406, 405, 437, 438), (393, 392, 424, 425), (407, 406, 438, 439), (394, 393, 425, 426), (408, 407, 439, 440), (395, 394, 426, 427), (409, 408, 440, 441), (396, 395, 427, 428), (410, 409, 441, 442), (397, 396, 428, 429), (411, 410, 442, 443), (398, 397, 429, 430), (420, 419, 451, 452), (447, 446, 478, 479), (434, 433, 465, 466), (421, 420, 452, 453), (416, 447, 479, 448), (435, 434, 466, 467), (422, 421, 453, 454), (436, 435, 467, 468), (423, 422, 454, 455), (437, 436, 468, 469), (424, 423, 455, 456), (438, 437, 469, 470), (425, 424, 456, 457), (439, 438, 470, 471), (426, 425, 457, 458), (440, 439, 471, 472), (427, 426, 458, 459), (441, 440, 472, 473), (428, 427, 459, 460), (442, 441, 473, 474), (429, 428, 460, 461), (443, 442, 474, 475), (430, 429, 461, 462), (417, 416, 448, 449), (444, 443, 475, 476), (431, 430, 462, 463), (418, 417, 449, 450), (445, 444, 476, 477), (432, 431, 463, 464), (419, 418, 450, 451), (446, 445, 477, 478), (433, 432, 464, 465), (455, 454, 486, 487), (469, 468, 500, 501), (456, 455, 487, 488), (470, 469, 501, 502), (457, 456, 488, 489), (471, 470, 502, 503), (458, 457, 489, 490), (472, 471, 503, 504), (459, 458, 490, 491), (473, 472, 504, 505), (460, 459, 491, 492), (474, 473, 505, 506), (461, 460, 492, 493), (475, 474, 506, 507), (462, 461, 493, 494), (449, 448, 480, 481), (476, 475, 507, 508), (463, 462, 494, 495), (450, 449, 481, 482), (477, 476, 508, 509), (464, 463, 495, 496), (451, 450, 482, 483), (478, 477, 509, 510), (465, 464, 496, 497), (452, 451, 483, 484), (479, 478, 510, 511), (466, 465, 497, 498), (453, 452, 484, 485), (448, 479, 511, 480), (467, 466, 498, 499), (454, 453, 485, 486), (468, 467, 499, 500), (490, 489, 521, 522), (504, 503, 535, 536), (491, 490, 522, 523), (505, 504, 536, 537), (492, 491, 523, 524), (506, 505, 537, 538), (493, 492, 524, 525), (507, 506, 538, 539), (494, 493, 525, 526), (481, 480, 512, 513), (508, 507, 539, 540), (495, 494, 526, 527), (482, 481, 513, 514), (509, 508, 540, 541), (496, 495, 527, 528), (483, 482, 514, 515), (510, 509, 541, 542), (497, 496, 528, 529), (484, 483, 515, 516), (511, 510, 542, 543), (498, 497, 529, 530), (485, 484, 516, 517), (480, 511, 543, 512), (499, 498, 530, 531), (486, 485, 517, 518), (500, 499, 531, 532), (487, 486, 518, 519), (501, 500, 532, 533), (488, 487, 519, 520), (502, 501, 533, 534), (489, 488, 520, 521), (503, 502, 534, 535), (525, 524, 556, 557), (539, 538, 570, 571), (526, 525, 557, 558), (513, 512, 544, 545), (540, 539, 571, 572), (527, 526, 558, 559), (514, 513, 545, 546), (541, 540, 572, 573), (528, 527, 559, 560), (515, 514, 546, 547), (542, 541, 573, 574), (529, 528, 560, 561), (516, 515, 547, 548), (543, 542, 574, 575), (530, 529, 561, 562), (517, 516, 548, 549), (512, 543, 575, 544), (531, 530, 562, 563), (518, 517, 549, 550), (532, 531, 563, 564), (519, 518, 550, 551), (533, 532, 564, 565), (520, 519, 551, 552), (534, 533, 565, 566), (521, 520, 552, 553), (535, 534, 566, 567), (522, 521, 553, 554), (536, 535, 567, 568), (523, 522, 554, 555), (537, 536, 568, 569), (524, 523, 555, 556), (538, 537, 569, 570), (560, 559, 591, 592), (547, 546, 578, 579), (574, 573, 605, 606), (561, 560, 592, 593), (548, 547, 579, 580), (575, 574, 606, 607), (562, 561, 593, 594), (549, 548, 580, 581), (544, 575, 607, 576), (563, 562, 594, 595), (550, 549, 581, 582), (564, 563, 595, 596), (551, 550, 582, 583), (565, 564, 596, 597), (552, 551, 583, 584), (566, 565, 597, 598), (553, 552, 584, 585), (567, 566, 598, 599), (554, 553, 585, 586), (568, 567, 599, 600), (555, 554, 586, 587), (569, 568, 600, 601), (556, 555, 587, 588), (570, 569, 601, 602), (557, 556, 588, 589), (571, 570, 602, 603), (558, 557, 589, 590), (545, 544, 576, 577), (572, 571, 603, 604), (559, 558, 590, 591), (546, 545, 577, 578), (573, 572, 604, 605), (595, 594, 608), (582, 581, 608), (596, 595, 608), (583, 582, 608), (597, 596, 608), (584, 583, 608), (598, 597, 608), (585, 584, 608), (599, 598, 608), (586, 585, 608), (600, 599, 608), (587, 586, 608), (601, 600, 608), (588, 587, 608), (602, 601, 608), (589, 588, 608), (603, 602, 608), (590, 589, 608), (577, 576, 608), (604, 603, 608), (591, 590, 608), (578, 577, 608), (605, 604, 608), (592, 591, 608), (579, 578, 608), (606, 605, 608), (593, 592, 608), (580, 579, 608), (607, 606, 608), (594, 593, 608), (581, 580, 608), (576, 607, 608), (26, 27, 612, 613), (13, 14, 625, 626), (0, 1, 638, 639), (27, 28, 611, 612), (14, 15, 624, 625), (1, 2, 637, 638), (28, 29, 610, 611), (15, 16, 623, 624), (2, 3, 636, 637), (29, 30, 609, 610), (16, 17, 622, 623), (3, 4, 635, 636), (30, 31, 640, 609), (17, 18, 621, 622), (4, 5, 634, 635), (31, 0, 639, 640), (18, 19, 620, 621), (5, 6, 633, 634), (19, 20, 619, 620), (6, 7, 632, 633), (20, 21, 618, 619), (7, 8, 631, 632), (21, 22, 617, 618), (8, 9, 630, 631), (22, 23, 616, 617), (9, 10, 629, 630), (23, 24, 615, 616), (10, 11, 628, 629), (24, 25, 614, 615), (11, 12, 627, 628), (25, 26, 613, 614), (12, 13, 626, 627), (637, 636, 668, 669), (625, 624, 656, 657), (612, 611, 643, 644), (638, 637, 669, 670), (626, 625, 657, 658), (613, 612, 644, 645), (639, 638, 670, 671), (627, 626, 658, 659), (614, 613, 645, 646), (628, 627, 659, 660), (615, 614, 646, 647), (616, 615, 647, 648), (629, 628, 660, 661), (617, 616, 648, 649), (630, 629, 661, 662), (618, 617, 649, 650), (631, 630, 662, 663), (619, 618, 650, 651), (632, 631, 663, 664), (620, 619, 651, 652), (633, 632, 664, 665), (621, 620, 652, 653), (640, 639, 671, 672), (634, 633, 665, 666), (622, 621, 653, 654), (609, 640, 672, 641), (635, 634, 666, 667), (623, 622, 654, 655), (610, 609, 641, 642), (636, 635, 667, 668), (624, 623, 655, 656), (611, 610, 642, 643), (659, 658, 673), (646, 645, 673), (660, 659, 673), (647, 646, 673), (661, 660, 673), (648, 647, 673), (662, 661, 673), (649, 648, 673), (663, 662, 673), (650, 649, 673), (664, 663, 673), (651, 650, 673), (665, 664, 673), (652, 651, 673), (666, 665, 673), (653, 652, 673), (672, 671, 673), (667, 666, 673), (654, 653, 673), (641, 672, 673), (668, 667, 673), (655, 654, 673), (642, 641, 673), (669, 668, 673), (656, 655, 673), (643, 642, 673), (670, 669, 673), (657, 656, 673), (644, 643, 673), (671, 670, 673), (658, 657, 673), (645, 644, 673), (676, 674, 680, 682), (677, 679, 685, 683), (172, 204, 678, 675), (204, 205, 677, 678), (174, 173, 674, 676), (205, 206, 679, 677), (684, 683, 689, 690), (681, 684, 690, 687), (679, 676, 682, 685), (675, 678, 684, 681), (678, 677, 683, 684), (674, 675, 681, 680), (688, 686, 692, 694), (689, 691, 697, 695), (680, 681, 687, 686), (683, 685, 691, 689), (682, 680, 686, 688), (685, 682, 688, 691), (692, 693, 699, 698), (696, 695, 701, 702), (691, 688, 694, 697), (687, 690, 696, 693), (690, 689, 695, 696), (686, 687, 693, 692), (703, 700, 706, 709), (700, 698, 704, 706), (695, 697, 703, 701), (694, 692, 698, 700), (697, 694, 700, 703), (693, 696, 702, 699), (707, 709, 715, 713), (704, 705, 711, 710), (699, 702, 708, 705), (702, 701, 707, 708), (698, 699, 705, 704), (701, 703, 709, 707), (109, 110, 712, 710), (715, 712, 110, 78), (706, 704, 710, 712), (709, 706, 712, 715), (705, 708, 714, 711), (708, 707, 713, 714), (77, 713, 715, 78), (76, 714, 713, 77), (328, 327, 747, 718), (341, 340, 746, 716), (327, 326, 745, 747), (340, 339, 744, 746), (326, 325, 743, 745), (339, 338, 742, 744), (320, 351, 741, 730), (325, 324, 740, 743), (338, 337, 739, 742), (351, 350, 738, 741), (324, 323, 737, 740), (337, 336, 736, 739), (350, 349, 735, 738), (323, 322, 734, 737), (336, 335, 733, 736), (349, 348, 732, 735), (322, 321, 731, 734), (335, 334, 729, 733), (348, 347, 728, 732), (321, 320, 730, 731), (334, 333, 727, 729), (347, 346, 726, 728), (333, 332, 725, 727), (346, 345, 724, 726), (332, 331, 723, 725), (345, 344, 722, 724), (331, 330, 721, 723), (344, 343, 720, 722), (330, 329, 719, 721), (343, 342, 717, 720), (329, 328, 718, 719), (342, 341, 716, 717), (236, 235, 875, 756), (756, 875, 874, 757), (757, 874, 873, 758), (758, 873, 872, 759), (249, 248, 871, 748), (748, 871, 870, 749), (749, 870, 869, 750), (750, 869, 868, 751), (235, 234, 867, 875), (875, 867, 866, 874), (874, 866, 865, 873), (873, 865, 864, 872), (248, 247, 863, 871), (871, 863, 862, 870), (870, 862, 861, 869), (869, 861, 860, 868), (234, 233, 859, 867), (867, 859, 858, 866), (866, 858, 857, 865), (865, 857, 856, 864), (247, 246, 855, 863), (863, 855, 854, 862), (862, 854, 853, 861), (861, 853, 852, 860), (233, 232, 851, 859), (859, 851, 850, 858), (858, 850, 849, 857), (857, 849, 848, 856), (246, 245, 847, 855), (855, 847, 846, 854), (854, 846, 845, 853), (853, 845, 844, 852), (232, 231, 843, 851), (851, 843, 842, 850), (850, 842, 841, 849), (849, 841, 840, 848), (245, 244, 839, 847), (847, 839, 838, 846), (846, 838, 837, 845), (845, 837, 836, 844), (231, 230, 835, 843), (843, 835, 834, 842), (842, 834, 833, 841), (841, 833, 832, 840), (244, 243, 831, 839), (839, 831, 830, 838), (838, 830, 829, 837), (837, 829, 828, 836), (230, 229, 827, 835), (835, 827, 826, 834), (834, 826, 825, 833), (833, 825, 824, 832), (243, 242, 823, 831), (831, 823, 822, 830), (830, 822, 821, 829), (829, 821, 820, 828), (224, 255, 819, 772), (772, 819, 818, 773), (773, 818, 817, 774), (774, 817, 816, 775), (229, 228, 815, 827), (827, 815, 814, 826), (826, 814, 813, 825), (825, 813, 812, 824), (242, 241, 811, 823), (823, 811, 810, 822), (822, 810, 809, 821), (821, 809, 808, 820), (255, 254, 807, 819), (819, 807, 806, 818), (818, 806, 805, 817), (817, 805, 804, 816), (228, 227, 803, 815), (815, 803, 802, 814), (814, 802, 801, 813), (813, 801, 800, 812), (241, 240, 799, 811), (811, 799, 798, 810), (810, 798, 797, 809), (809, 797, 796, 808), (254, 253, 795, 807), (807, 795, 794, 806), (806, 794, 793, 805), (805, 793, 792, 804), (227, 226, 791, 803), (803, 791, 790, 802), (802, 790, 789, 801), (801, 789, 788, 800), (240, 239, 787, 799), (799, 787, 786, 798), (798, 786, 785, 797), (797, 785, 784, 796), (253, 252, 783, 795), (795, 783, 782, 794), (794, 782, 781, 793), (793, 781, 780, 792), (226, 225, 779, 791), (791, 779, 778, 790), (790, 778, 777, 789), (789, 777, 776, 788), (239, 238, 771, 787), (787, 771, 770, 786), (786, 770, 769, 785), (785, 769, 768, 784), (252, 251, 767, 783), (783, 767, 766, 782), (782, 766, 765, 781), (781, 765, 764, 780), (225, 224, 772, 779), (779, 772, 773, 778), (778, 773, 774, 777), (777, 774, 775, 776), (238, 237, 763, 771), (771, 763, 762, 770), (770, 762, 761, 769), (769, 761, 760, 768), (251, 250, 755, 767), (767, 755, 754, 766), (766, 754, 753, 765), (765, 753, 752, 764), (237, 236, 756, 763), (763, 756, 757, 762), (762, 757, 758, 761), (761, 758, 759, 760), (250, 249, 748, 755), (755, 748, 749, 754), (754, 749, 750, 753), (753, 750, 751, 752)])
me_circle.polygons.foreach_set('use_smooth', [True] * 908)
me_circle.materials.append(None)
me_circle.use_remesh_preserve_volume = False
me_circle.use_remesh_preserve_attributes = False
me_circle.use_mirror_vertex_groups = False
me_circle.update()

# ---- objects
ob_plane_001 = bpy.data.objects.new('Plane.001', me_plane_001)
ob_circle = bpy.data.objects.new('Circle', me_circle)
ob_lamp = bpy.data.objects.new('Lamp', light_lamp)
ob_camera = bpy.data.objects.new('Camera', cam_camera)

# ---- transforms, parenting, visibility, modifiers, constraints
ob_plane_001.location = (-0.0303, -0.1392, 0.04224)
ob_plane_001.rotation_euler = (0.0, -0.0, 0.01063)
ob_plane_001.scale = (6.876, 6.876, 6.876)
ob_plane_001.lineart.crease_threshold = 0.0
ob_circle.location = (-0.03348, 0.00972, 0.181)
ob_circle.rotation_euler = (0.0, -0.0, 9.613)
ob_circle.lineart.crease_threshold = 0.0
ob_circle.material_slots[0].link = 'OBJECT'; ob_circle.material_slots[0].material = mat_material_002
_m = ob_circle.modifiers.new('Subsurf', 'SUBSURF')
_m.uv_smooth = 'PRESERVE_CORNERS'
_m.quality = 2
_m.levels = 2
_m.show_only_control_edges = False
ob_lamp.location = (2.536, 9.306, 9.96)
ob_lamp.rotation_euler = (0.4845, 0.6279, 2.002)
ob_lamp.lock_rotations_4d = False
ob_lamp.empty_display_type = 'ARROWS'
ob_lamp.color = (0.0, 0.0, 0.0, 0.0)
ob_lamp.lineart.crease_threshold = 0.0
ob_camera.location = (9.935, -1.399, 7.31)
ob_camera.rotation_euler = (1.026, -0.07242, 1.518)
ob_camera.lock_rotations_4d = False
ob_camera.empty_display_type = 'ARROWS'
ob_camera.color = (0.0, 0.0, 0.0, 0.0)
ob_camera.display_type = 'WIRE'
ob_camera.lineart.crease_threshold = 0.0

# ---- collection membership
col_collection_1.objects.link(ob_plane_001)
col_collection_1.objects.link(ob_circle)
col_collection_1.objects.link(ob_lamp)
col_collection_1.objects.link(ob_camera)

# ---- scene / render settings (as saved in the file)
scene.camera = ob_camera
scene.frame_start = 1; scene.frame_end = 250; scene.frame_set(1)
scene.render.engine = 'BLENDER_EEVEE_NEXT'
scene.render.resolution_x = 1600
scene.render.resolution_y = 1200
scene.render.resolution_percentage = 50
scene.render.dither_intensity = 0.0
scene.cycles.use_denoising = False
scene.cycles.samples = 128
scene.cycles.sampling_pattern = 'TABULATED_SOBOL'
scene.cycles.light_sampling_threshold = 0.0
scene.cycles.use_adaptive_sampling = False
scene.cycles.use_light_tree = False
scene.cycles.blur_glossy = 0.0
scene.cycles.sample_clamp_indirect = 0.0
scene.view_settings.view_transform = 'Standard'
bpy.context.view_layer.update()
